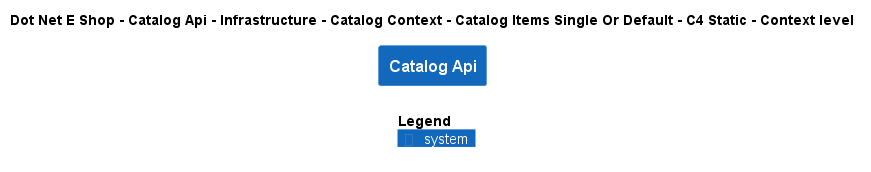

The diagram above was rendered by PlantUML. Its source (embedded in the PNG):
@startuml
!include ..\..\..\..\..\..\..\..\..\.c4s\C4_Context.puml

AddElementTag("c4interflow:lifecycle:new", $bgColor=green, $fontColor=#ffffff, $borderColor=green, $shadowing="False")
AddElementTag("c4interflow:lifecycle:changed", $bgColor=orange, $fontColor=#ffffff, $borderColor=orange, $shadowing="False")
AddElementTag("c4interflow:lifecycle:removed", $bgColor=red, $fontColor=#ffffff, $borderColor=red, $shadowing="False")

AddRelTag("c4interflow:lifecycle:new", $textColor=green, $lineColor=green)
AddRelTag("c4interflow:lifecycle:changed", $textColor=orange, $lineColor=orange)
AddRelTag("c4interflow:lifecycle:removed", $textColor=red, $lineColor=red)

SHOW_PERSON_PORTRAIT()
LAYOUT_TOP_DOWN()

skinparam linetype polyline

title Dot Net E Shop - Catalog Api - Infrastructure - Catalog Context - Catalog Items Single Or Default - C4 Static - Context level

System(DotNetEShop.SoftwareSystems.CatalogApi, "Catalog Api", "")



SHOW_LEGEND()
@enduml